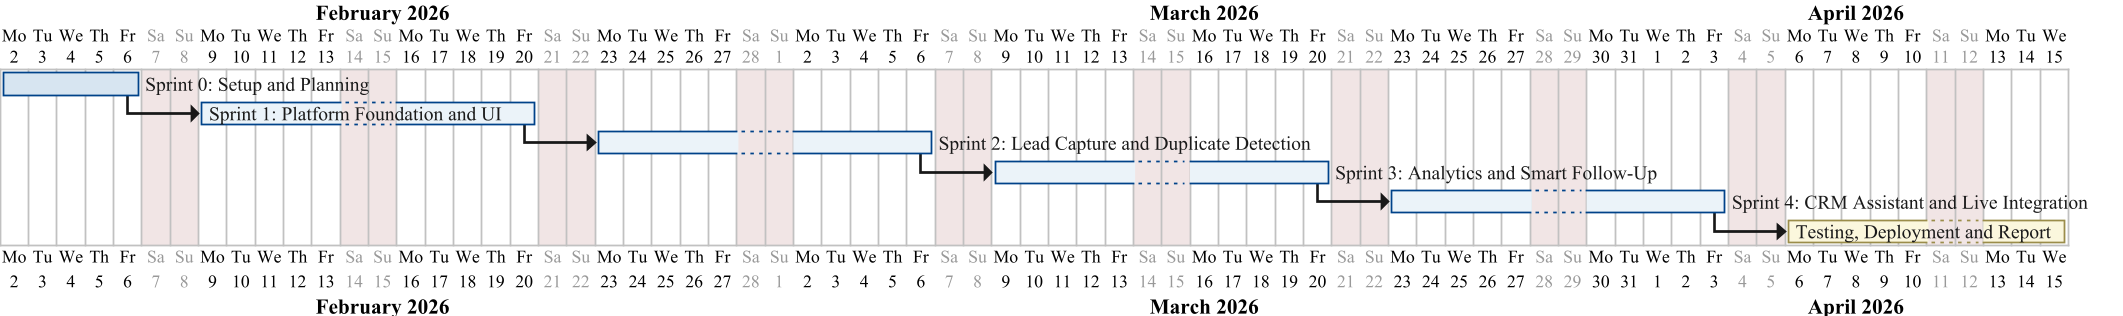

The diagram above was rendered by PlantUML. Its source (embedded in the PNG):
@startgantt
skinparamlocked dpi 170
skinparam backgroundColor transparent
skinparam defaultFontName Times New Roman
skinparam shadowing false
<style>
ganttDiagram {
  task {
    BackGroundColor #EAF2F8
    LineColor #004389
    FontColor #1A1A1A
  }
  milestone { BackGroundColor #004389 LineColor #003063 }
  note { BackGroundColor #FBF6DD LineColor #9A8C4A }
}
</style>
Project starts 2026-02-02
saturday are closed
sunday are closed

[Sprint 0: Setup and Planning] as [S0] lasts 5 days
[Sprint 1: Platform Foundation and UI] as [S1] lasts 10 days
[S1] starts at [S0]'s end
[Sprint 2: Lead Capture and Duplicate Detection] as [S2] lasts 10 days
[S2] starts at [S1]'s end
[Sprint 3: Analytics and Smart Follow-Up] as [S3] lasts 10 days
[S3] starts at [S2]'s end
[Sprint 4: CRM Assistant and Live Integration] as [S4] lasts 10 days
[S4] starts at [S3]'s end
[Testing, Deployment and Report] as [TR] lasts 8 days
[TR] starts at [S4]'s end

[S0] is colored in #D6E4F0/#004389
[S1] is colored in #EAF2F8/#004389
[S2] is colored in #EAF2F8/#004389
[S3] is colored in #EAF2F8/#004389
[S4] is colored in #EAF2F8/#004389
[TR] is colored in #FBF6DD/#9A8C4A
@endgantt